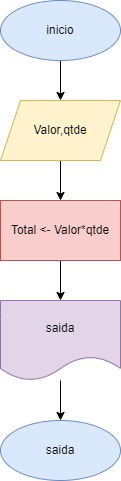

The diagram above was exported from draw.io. Its source (the exported page's mxGraphModel, read from the mxfile embedded in the PNG):
<mxGraphModel dx="1422" dy="737" grid="1" gridSize="10" guides="1" tooltips="1" connect="1" arrows="1" fold="1" page="1" pageScale="1" pageWidth="827" pageHeight="1169" math="0" shadow="0">
  <root>
    <mxCell id="0" />
    <mxCell id="1" parent="0" />
    <mxCell id="2WSqbxZ3NJtMNYdE2T5q-3" value="" style="edgeStyle=orthogonalEdgeStyle;rounded=0;orthogonalLoop=1;jettySize=auto;html=1;" edge="1" parent="1" source="2WSqbxZ3NJtMNYdE2T5q-1" target="2WSqbxZ3NJtMNYdE2T5q-2">
      <mxGeometry relative="1" as="geometry" />
    </mxCell>
    <mxCell id="2WSqbxZ3NJtMNYdE2T5q-1" value="inicio" style="ellipse;whiteSpace=wrap;html=1;fillColor=#dae8fc;strokeColor=#6c8ebf;" vertex="1" parent="1">
      <mxGeometry x="40" y="60" width="120" height="60" as="geometry" />
    </mxCell>
    <mxCell id="2WSqbxZ3NJtMNYdE2T5q-5" value="" style="edgeStyle=orthogonalEdgeStyle;rounded=0;orthogonalLoop=1;jettySize=auto;html=1;" edge="1" parent="1" source="2WSqbxZ3NJtMNYdE2T5q-2" target="2WSqbxZ3NJtMNYdE2T5q-4">
      <mxGeometry relative="1" as="geometry" />
    </mxCell>
    <mxCell id="2WSqbxZ3NJtMNYdE2T5q-2" value="Valor,qtde" style="shape=parallelogram;perimeter=parallelogramPerimeter;whiteSpace=wrap;html=1;fixedSize=1;fillColor=#fff2cc;strokeColor=#d6b656;" vertex="1" parent="1">
      <mxGeometry x="40" y="160" width="120" height="60" as="geometry" />
    </mxCell>
    <mxCell id="2WSqbxZ3NJtMNYdE2T5q-9" value="" style="edgeStyle=orthogonalEdgeStyle;rounded=0;orthogonalLoop=1;jettySize=auto;html=1;" edge="1" parent="1" source="2WSqbxZ3NJtMNYdE2T5q-4" target="2WSqbxZ3NJtMNYdE2T5q-8">
      <mxGeometry relative="1" as="geometry" />
    </mxCell>
    <mxCell id="2WSqbxZ3NJtMNYdE2T5q-4" value="Total &amp;lt;- Valor*qtde" style="whiteSpace=wrap;html=1;fillColor=#f8cecc;strokeColor=#b85450;" vertex="1" parent="1">
      <mxGeometry x="40" y="260" width="120" height="60" as="geometry" />
    </mxCell>
    <mxCell id="2WSqbxZ3NJtMNYdE2T5q-11" value="" style="edgeStyle=orthogonalEdgeStyle;rounded=0;orthogonalLoop=1;jettySize=auto;html=1;" edge="1" parent="1" source="2WSqbxZ3NJtMNYdE2T5q-8" target="2WSqbxZ3NJtMNYdE2T5q-10">
      <mxGeometry relative="1" as="geometry" />
    </mxCell>
    <mxCell id="2WSqbxZ3NJtMNYdE2T5q-8" value="saida" style="shape=document;whiteSpace=wrap;html=1;boundedLbl=1;fillColor=#e1d5e7;strokeColor=#9673a6;" vertex="1" parent="1">
      <mxGeometry x="40" y="360" width="120" height="80" as="geometry" />
    </mxCell>
    <mxCell id="2WSqbxZ3NJtMNYdE2T5q-10" value="saida" style="ellipse;whiteSpace=wrap;html=1;fillColor=#dae8fc;strokeColor=#6c8ebf;" vertex="1" parent="1">
      <mxGeometry x="40" y="480" width="120" height="60" as="geometry" />
    </mxCell>
  </root>
</mxGraphModel>